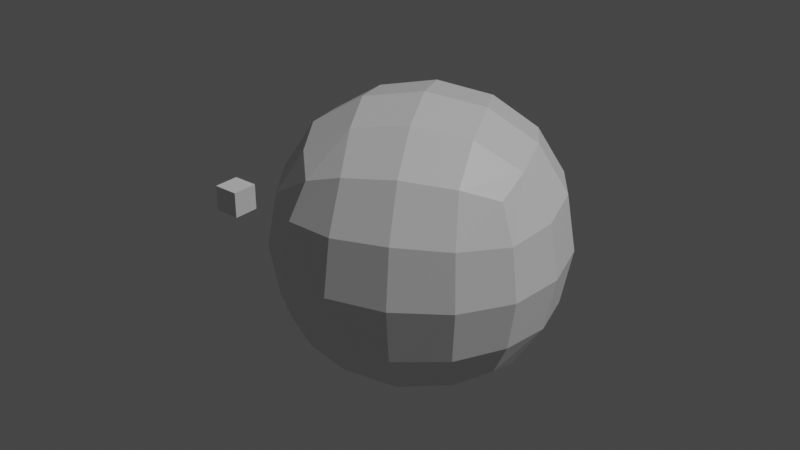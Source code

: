 # Source: gumdrop.blend  (saved by Blender 3.0.1; exported with 4.5.12 LTS)
import bpy
from mathutils import Matrix  # noqa: F401  (used for matrix-valued properties, if any)

bpy.ops.wm.read_factory_settings(use_empty=True)
scene = bpy.context.scene
scene.name = 'Scene'

# ---- collections
col_collection = bpy.data.collections.new('Collection'); scene.collection.children.link(col_collection)

# ---- materials (node trees are filled in below, after node groups)
mat_material = bpy.data.materials.new('Material')
mat_material.alpha_threshold = 0.0
mat_material.use_transparent_shadow = False
mat_material.line_color = (0.0, 0.0, 0.0, 1.0)

# ---- node groups
ng_geometry_nodes = bpy.data.node_groups.new('Geometry Nodes', 'GeometryNodeTree')
_s = ng_geometry_nodes.interface.new_socket(name='Geometry', in_out='OUTPUT', socket_type='NodeSocketGeometry')
_s = ng_geometry_nodes.interface.new_socket(name='Geometry', in_out='INPUT', socket_type='NodeSocketGeometry')
_s = ng_geometry_nodes.interface.new_socket(name=' Sugar Amount', in_out='INPUT', socket_type='NodeSocketFloat')
_s.default_value = 25.0
_s.min_value = 0.0
_s.max_value = 1e+05
ng_geometry_nodes.is_modifier = True
# nodes of 'Geometry Nodes' reference scene objects; filled in after objects exist

# ---- material node trees
mat_material.use_nodes = True; mat_material.node_tree.nodes.clear()
_N = mat_material.node_tree.nodes; _L = mat_material.node_tree.links
n0 = _N.new('ShaderNodeOutputMaterial'); n0.name = 'Material Output'; n0.location = (300, 300)
n1 = _N.new('ShaderNodeBsdfPrincipled'); n1.name = 'Principled BSDF'; n1.location = (10, 300)
n1.distribution = 'GGX'
n1.subsurface_method = 'BURLEY'
n1.inputs[2].default_value = 0.4
n1.inputs[3].default_value = 1.45
n1.inputs[27].default_value = (0.0, 0.0, 0.0, 1.0)
n1.inputs[28].default_value = 1.0
_L.new(n1.outputs[0], n0.inputs[0])
n0.is_active_output = True

# ---- world
world_world = bpy.data.worlds.new('World'); scene.world = world_world
world_world.use_nodes = True; world_world.node_tree.nodes.clear()
_N = world_world.node_tree.nodes; _L = world_world.node_tree.links
n0 = _N.new('ShaderNodeOutputWorld'); n0.name = 'World Output'; n0.location = (300, 300)
n1 = _N.new('ShaderNodeBackground'); n1.name = 'Background'; n1.location = (10, 300)
n1.inputs[0].default_value = (0.05088, 0.05088, 0.05088, 1.0)
_L.new(n1.outputs[0], n0.inputs[0])
n0.is_active_output = True
world_world.color = (0.05088, 0.05088, 0.05088)
world_world.use_sun_shadow = False
world_world.sun_shadow_jitter_overblur = 0.0

# ---- lights
light_light = bpy.data.lights.new('Light', 'POINT')
light_light.transmission_factor = 0.0
light_light.energy = 1000.0
light_light.shadow_soft_size = 0.1
light_light.shadow_maximum_resolution = 0.006
light_light.use_absolute_resolution = True

# ---- meshes
me_cube = bpy.data.meshes.new('Cube')
me_cube.from_pydata([(0.1191, 0.1191, 0.1191), (0.1191, 0.1191, -0.1191), (0.1191, -0.1191, 0.1191), (0.1191, -0.1191, -0.1191), (-0.1191, 0.1191, 0.1191), (-0.1191, 0.1191, -0.1191), (-0.1191, -0.1191, 0.1191), (-0.1191, -0.1191, -0.1191)], [], [(0, 4, 6, 2), (3, 2, 6, 7), (7, 6, 4, 5), (5, 1, 3, 7), (1, 0, 2, 3), (5, 4, 0, 1)])
_uv = me_cube.uv_layers.new(name='UVMap')
_uv.uv.foreach_set('vector', [0.625, 0.5, 0.875, 0.5, 0.875, 0.75, 0.625, 0.75, 0.375, 0.75, 0.625, 0.75, 0.625, 1.0, 0.375, 1.0, 0.375, 0.0, 0.625, 0.0, 0.625, 0.25, 0.375, 0.25, 0.125, 0.5, 0.375, 0.5, 0.375, 0.75, 0.125, 0.75, 0.375, 0.5, 0.625, 0.5, 0.625, 0.75, 0.375, 0.75, 0.375, 0.25, 0.625, 0.25, 0.625, 0.5, 0.375, 0.5])
me_cube.materials.append(mat_material)
me_cube.use_remesh_preserve_volume = False
me_cube.use_remesh_preserve_attributes = False
me_cube.use_mirror_vertex_groups = False
me_cube.update()
me_cube_002 = bpy.data.meshes.new('Cube.002')
me_cube_002.from_pydata([(-0.01, -0.01, -0.01), (-0.01, -0.01, 0.01), (-0.01, 0.01, -0.01), (-0.01, 0.01, 0.01), (0.01, -0.01, -0.01), (0.01, -0.01, 0.01), (0.01, 0.01, -0.01), (0.01, 0.01, 0.01)], [], [(0, 1, 3, 2), (2, 3, 7, 6), (6, 7, 5, 4), (4, 5, 1, 0), (2, 6, 4, 0), (7, 3, 1, 5)])
_uv = me_cube_002.uv_layers.new(name='UVMap')
_uv.uv.foreach_set('vector', [0.375, 0.0, 0.625, 0.0, 0.625, 0.25, 0.375, 0.25, 0.375, 0.25, 0.625, 0.25, 0.625, 0.5, 0.375, 0.5, 0.375, 0.5, 0.625, 0.5, 0.625, 0.75, 0.375, 0.75, 0.375, 0.75, 0.625, 0.75, 0.625, 1.0, 0.375, 1.0, 0.125, 0.5, 0.375, 0.5, 0.375, 0.75, 0.125, 0.75, 0.625, 0.5, 0.875, 0.5, 0.875, 0.75, 0.625, 0.75])
me_cube_002.use_remesh_fix_poles = True
me_cube_002.use_remesh_preserve_attributes = False
me_cube_002.update()

# ---- objects
ob_cube = bpy.data.objects.new('Cube', me_cube)
ob_light = bpy.data.objects.new('Light', light_light)
ob_cube_001 = bpy.data.objects.new('Cube.001', me_cube_002)
_N = ng_geometry_nodes.nodes; _L = ng_geometry_nodes.links
n0 = _N.new('NodeUndefined'); n0.name = 'Point Instance'; n0.location = (298, -29)
n0.inputs[1].default_value = ob_cube_001
n0.inputs[3].default_value = 0
n1 = _N.new('NodeGroupOutput'); n1.name = 'Group Output'; n1.location = (822, 97)
n2 = _N.new('NodeUndefined'); n2.name = 'Attribute Randomize.001'; n2.location = (78, -30)
n2.inputs[1].default_value = 'rotation'
n2.inputs[2].default_value = (0.0, 0.0, 0.0)
n2.inputs[3].default_value = (4.5, 4.5, 4.5)
n2.inputs[4].default_value = 0.0
n2.inputs[5].default_value = 0.5
n2.inputs[6].default_value = 0
n2.inputs[7].default_value = 100
n2.inputs[8].default_value = 4
n3 = _N.new('NodeUndefined'); n3.name = 'Attribute Randomize'; n3.location = (-146, -29)
n3.inputs[1].default_value = 'scale'
n3.inputs[2].default_value = (0.0, 0.0, 0.0)
n3.inputs[3].default_value = (1.0, 1.0, 1.0)
n3.inputs[4].default_value = 0.0
n3.inputs[5].default_value = 0.4
n3.inputs[6].default_value = 0
n3.inputs[7].default_value = 100
n3.inputs[8].default_value = 0
n4 = _N.new('NodeUndefined'); n4.name = 'Point Distribute'; n4.location = (-380, -28)
n4.inputs[1].default_value = 0.0
n4.inputs[3].default_value = ''
n4.inputs[4].default_value = 0
n5 = _N.new('GeometryNodeJoinGeometry'); n5.name = 'Join Geometry'; n5.location = (616, 94)
n6 = _N.new('NodeGroupInput'); n6.name = 'Group Input'; n6.location = (-830, 91)
n7 = _N.new('ShaderNodeMath'); n7.name = 'Math'; n7.location = (-689, -91)
n7.operation = 'MULTIPLY'
n7.inputs[1].default_value = 1000.0
n7.inputs[2].default_value = 0.0
_L.new(n5.outputs[0], n1.inputs[0])
_L.new(n6.outputs[0], n4.inputs[0])
_L.new(n6.outputs[0], n5.inputs[0])
_L.new(n0.outputs[0], n5.inputs[0])
_L.new(n4.outputs[0], n3.inputs[0])
_L.new(n3.outputs[0], n2.inputs[0])
_L.new(n2.outputs[0], n0.inputs[0])
_L.new(n6.outputs[1], n7.inputs[0])
_L.new(n7.outputs[0], n4.inputs[2])
n1.is_active_output = True

# ---- transforms, parenting, visibility, modifiers, constraints
ob_cube.location = (0.0, 0.0, 0.02)
ob_cube.rotation_euler = (1.579, -0.01334, 2.036)
ob_cube.lock_location = (False, False, True)
ob_cube.lock_rotations_4d = False
ob_cube.empty_display_type = 'ARROWS'
ob_cube.lineart.crease_threshold = 0.0
_m = ob_cube.modifiers.new('Subdivision', 'SUBSURF')
_m = ob_cube.modifiers.new('GeometryNodes', 'NODES')
_m.node_group = ng_geometry_nodes
_gi = [s.identifier for s in ng_geometry_nodes.interface.items_tree if s.item_type == 'SOCKET' and s.in_out == 'INPUT']
_m[_gi[1]] = 10.0  #  Sugar Amount
ob_light.location = (4.076, 1.005, 5.904)
ob_light.rotation_euler = (0.6503, 0.05522, 1.866)
ob_light.lock_rotations_4d = False
ob_light.empty_display_type = 'ARROWS'
ob_light.color = (0.0, 0.0, 0.0, 0.0)
ob_light.lineart.crease_threshold = 0.0
ob_cube_001.location = (-0.1636, -0.01606, 0.002)
ob_cube_001.lock_location = (False, False, True)

# ---- collection membership
col_collection.objects.link(ob_cube)
col_collection.objects.link(ob_light)
col_collection.objects.link(ob_cube_001)

# ---- scene / render settings (as saved in the file)
scene.frame_start = 1; scene.frame_end = 250; scene.frame_set(92)
scene.render.engine = 'BLENDER_EEVEE_NEXT'
scene.cycles.use_denoising = False
scene.cycles.samples = 128
scene.cycles.sampling_pattern = 'TABULATED_SOBOL'
scene.cycles.use_adaptive_sampling = False
scene.cycles.use_light_tree = False
scene.view_settings.view_transform = 'Filmic'
bpy.context.view_layer.update()

# ---- added for rendering (the .blend has no active camera): camera
cam_auto = bpy.data.cameras.new('AutoCamera')
cam_auto.lens = 50.0
cam_auto.sensor_width = 36.0
cam_auto.clip_end = 1000.0
ob_auto_camera = bpy.data.objects.new('AutoCamera', cam_auto)
scene.collection.objects.link(ob_auto_camera)
ob_auto_camera.location = (0.405204, -0.509076, 0.359384)
ob_auto_camera.rotation_euler = (1.09748, -7.21219e-08, 0.694738)
scene.camera = ob_auto_camera
bpy.context.view_layer.update()
